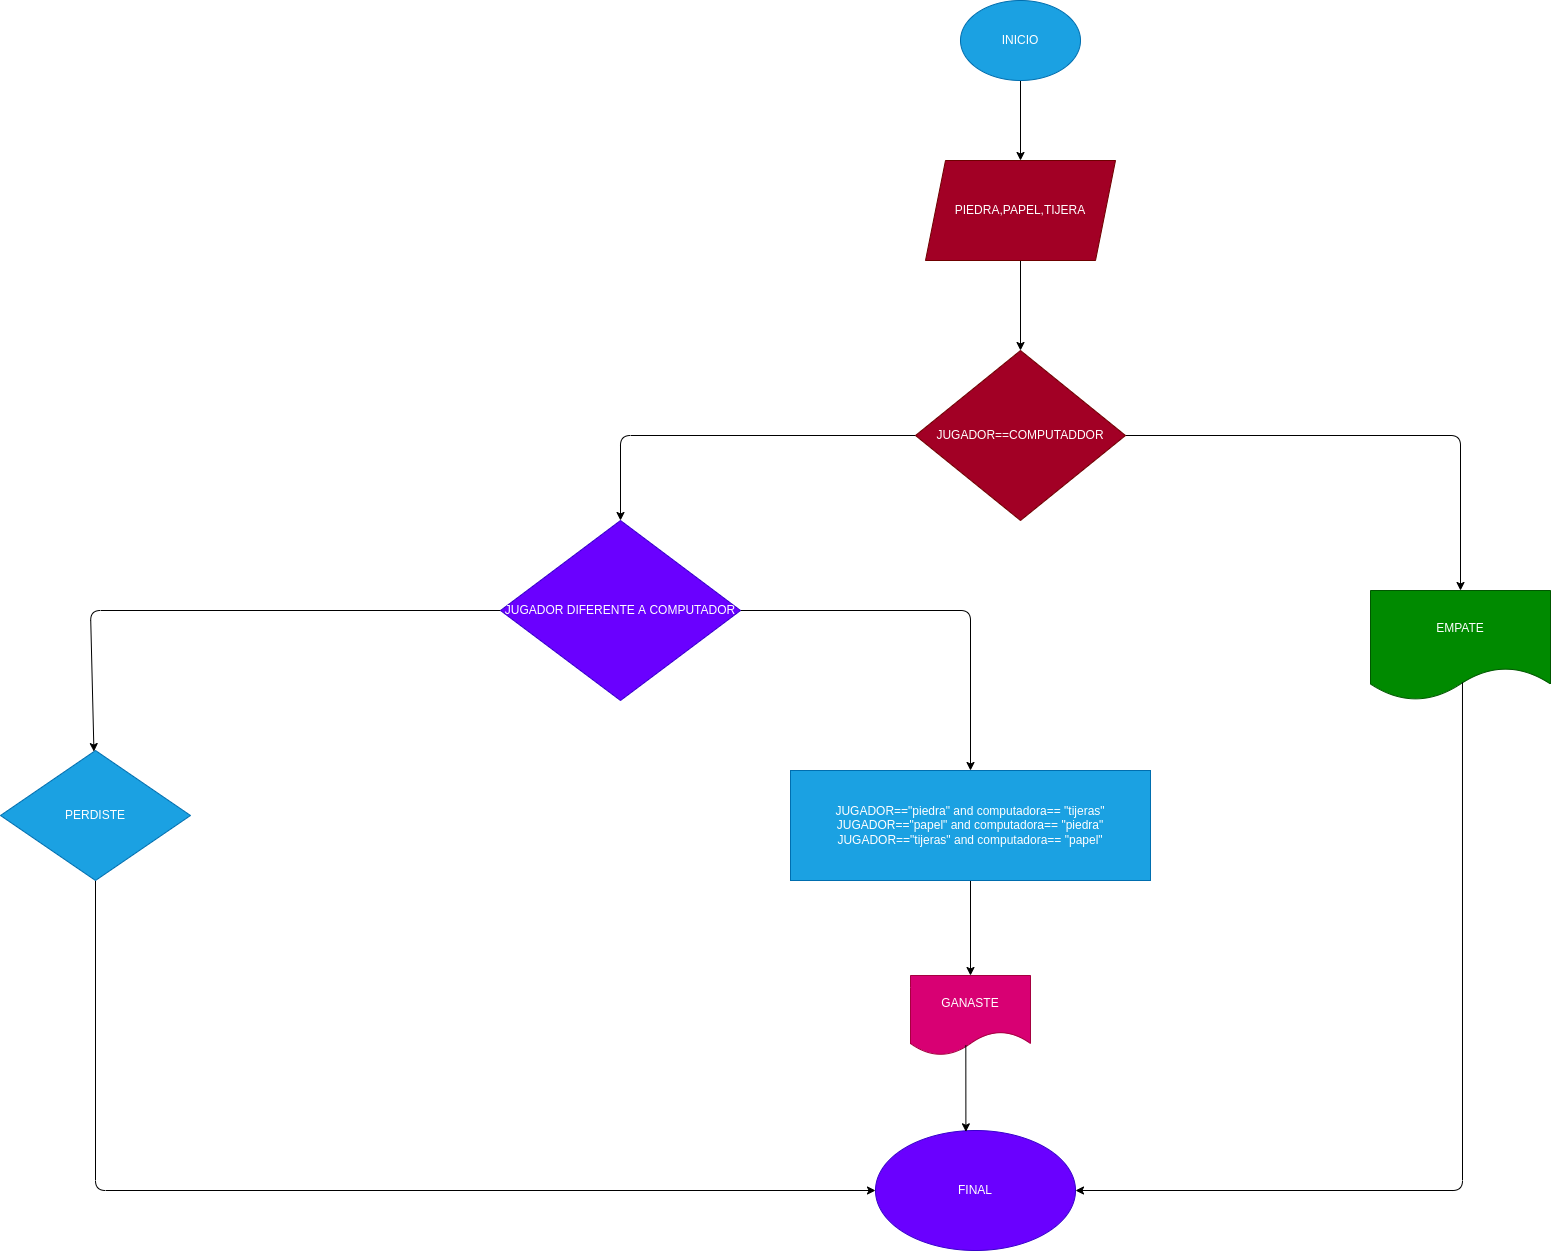

The diagram above was exported from draw.io. Its source (the exported page's mxGraphModel, read from the mxfile embedded in the PNG):
<mxGraphModel dx="3057" dy="1383" grid="1" gridSize="10" guides="1" tooltips="1" connect="1" arrows="1" fold="1" page="1" pageScale="1" pageWidth="850" pageHeight="1100" math="0" shadow="0">
  <root>
    <mxCell id="0" />
    <mxCell id="1" parent="0" />
    <mxCell id="4" value="" style="edgeStyle=none;html=1;" edge="1" parent="1" source="2" target="3">
      <mxGeometry relative="1" as="geometry" />
    </mxCell>
    <mxCell id="2" value="INICIO" style="ellipse;whiteSpace=wrap;html=1;fillColor=#1ba1e2;fontColor=#ffffff;strokeColor=#006EAF;" vertex="1" parent="1">
      <mxGeometry x="310" y="190" width="120" height="80" as="geometry" />
    </mxCell>
    <mxCell id="6" value="" style="edgeStyle=none;html=1;" edge="1" parent="1" source="3" target="5">
      <mxGeometry relative="1" as="geometry" />
    </mxCell>
    <mxCell id="3" value="PIEDRA,PAPEL,TIJERA" style="shape=parallelogram;perimeter=parallelogramPerimeter;whiteSpace=wrap;html=1;fixedSize=1;fillColor=#a20025;strokeColor=#6F0000;fontColor=#ffffff;" vertex="1" parent="1">
      <mxGeometry x="275" y="350" width="190" height="100" as="geometry" />
    </mxCell>
    <mxCell id="8" value="" style="edgeStyle=none;html=1;" edge="1" parent="1" source="5" target="7">
      <mxGeometry relative="1" as="geometry">
        <Array as="points">
          <mxPoint x="-30" y="625" />
        </Array>
      </mxGeometry>
    </mxCell>
    <mxCell id="10" value="" style="edgeStyle=none;html=1;" edge="1" parent="1" source="5" target="9">
      <mxGeometry relative="1" as="geometry">
        <Array as="points">
          <mxPoint x="810" y="625" />
        </Array>
      </mxGeometry>
    </mxCell>
    <mxCell id="5" value="JUGADOR==COMPUTADDOR" style="rhombus;whiteSpace=wrap;html=1;fillColor=#a20025;strokeColor=#6F0000;fontColor=#ffffff;" vertex="1" parent="1">
      <mxGeometry x="265" y="540" width="210" height="170" as="geometry" />
    </mxCell>
    <mxCell id="13" value="" style="edgeStyle=none;html=1;" edge="1" parent="1" source="7" target="12">
      <mxGeometry relative="1" as="geometry">
        <Array as="points">
          <mxPoint x="320" y="800" />
        </Array>
      </mxGeometry>
    </mxCell>
    <mxCell id="15" value="" style="edgeStyle=none;html=1;" edge="1" parent="1" source="7" target="14">
      <mxGeometry relative="1" as="geometry">
        <Array as="points">
          <mxPoint x="-560" y="800" />
        </Array>
      </mxGeometry>
    </mxCell>
    <mxCell id="7" value="JUGADOR DIFERENTE A COMPUTADOR" style="rhombus;whiteSpace=wrap;html=1;fillColor=#6a00ff;strokeColor=#3700CC;fontColor=#ffffff;" vertex="1" parent="1">
      <mxGeometry x="-150" y="710" width="240" height="180" as="geometry" />
    </mxCell>
    <mxCell id="9" value="EMPATE" style="shape=document;whiteSpace=wrap;html=1;boundedLbl=1;fillColor=#008a00;strokeColor=#005700;fontColor=#ffffff;" vertex="1" parent="1">
      <mxGeometry x="720" y="780" width="180" height="110" as="geometry" />
    </mxCell>
    <mxCell id="17" value="" style="edgeStyle=none;html=1;" edge="1" parent="1" source="12" target="16">
      <mxGeometry relative="1" as="geometry" />
    </mxCell>
    <mxCell id="12" value="JUGADOR==&quot;piedra&quot; and computadora== &quot;tijeras&quot;&lt;br&gt;JUGADOR==&quot;papel&quot; and computadora== &quot;piedra&quot;&lt;br&gt;JUGADOR==&quot;tijeras&quot; and computadora== &quot;papel&quot;" style="whiteSpace=wrap;html=1;fillColor=#1ba1e2;strokeColor=#006EAF;fontColor=#ffffff;" vertex="1" parent="1">
      <mxGeometry x="140" y="960" width="360" height="110" as="geometry" />
    </mxCell>
    <mxCell id="19" value="" style="edgeStyle=none;html=1;" edge="1" parent="1" source="14" target="18">
      <mxGeometry relative="1" as="geometry">
        <Array as="points">
          <mxPoint x="-555" y="1380" />
        </Array>
      </mxGeometry>
    </mxCell>
    <mxCell id="14" value="PERDISTE" style="rhombus;whiteSpace=wrap;html=1;fillColor=#1ba1e2;strokeColor=#006EAF;fontColor=#ffffff;" vertex="1" parent="1">
      <mxGeometry x="-650" y="940" width="190" height="130" as="geometry" />
    </mxCell>
    <mxCell id="16" value="GANASTE" style="shape=document;whiteSpace=wrap;html=1;boundedLbl=1;fillColor=#d80073;strokeColor=#A50040;fontColor=#ffffff;" vertex="1" parent="1">
      <mxGeometry x="260" y="1165" width="120" height="80" as="geometry" />
    </mxCell>
    <mxCell id="18" value="FINAL" style="ellipse;whiteSpace=wrap;html=1;fillColor=#6a00ff;strokeColor=#3700CC;fontColor=#ffffff;" vertex="1" parent="1">
      <mxGeometry x="225" y="1320" width="200" height="120" as="geometry" />
    </mxCell>
    <mxCell id="21" value="" style="endArrow=classic;html=1;exitX=0.461;exitY=0.871;exitDx=0;exitDy=0;exitPerimeter=0;entryX=0.452;entryY=0.011;entryDx=0;entryDy=0;entryPerimeter=0;" edge="1" parent="1" source="16" target="18">
      <mxGeometry width="50" height="50" relative="1" as="geometry">
        <mxPoint x="270" y="1510" as="sourcePoint" />
        <mxPoint x="320" y="1460" as="targetPoint" />
      </mxGeometry>
    </mxCell>
    <mxCell id="23" value="" style="endArrow=classic;html=1;exitX=0.511;exitY=0.836;exitDx=0;exitDy=0;exitPerimeter=0;entryX=1;entryY=0.5;entryDx=0;entryDy=0;" edge="1" parent="1" source="9" target="18">
      <mxGeometry width="50" height="50" relative="1" as="geometry">
        <mxPoint x="550" y="1295" as="sourcePoint" />
        <mxPoint x="600" y="1245" as="targetPoint" />
        <Array as="points">
          <mxPoint x="812" y="1380" />
        </Array>
      </mxGeometry>
    </mxCell>
  </root>
</mxGraphModel>